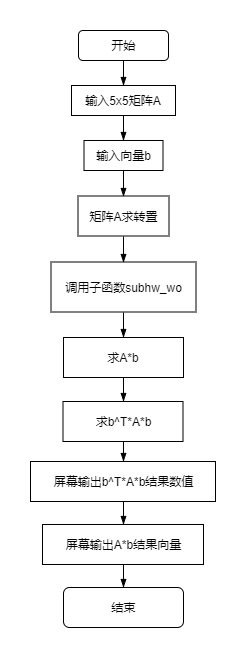

The diagram above was exported from draw.io. Its source (the exported page's mxGraphModel, read from the mxfile embedded in the PNG):
<mxGraphModel dx="1038" dy="559" grid="1" gridSize="10" guides="1" tooltips="1" connect="1" arrows="1" fold="1" page="1" pageScale="1" pageWidth="827" pageHeight="1169" math="0" shadow="0">
  <root>
    <mxCell id="0" />
    <mxCell id="1" parent="0" />
    <mxCell id="f55mgXLf-3909RvQA1nX-26" style="edgeStyle=orthogonalEdgeStyle;rounded=0;orthogonalLoop=1;jettySize=auto;html=1;exitX=0.5;exitY=1;exitDx=0;exitDy=0;endArrow=blockThin;endFill=1;" parent="1" source="f55mgXLf-3909RvQA1nX-1" target="f55mgXLf-3909RvQA1nX-3" edge="1">
      <mxGeometry relative="1" as="geometry" />
    </mxCell>
    <mxCell id="f55mgXLf-3909RvQA1nX-1" value="开始" style="rounded=1;whiteSpace=wrap;html=1;" parent="1" vertex="1">
      <mxGeometry x="101" y="70" width="90" height="30" as="geometry" />
    </mxCell>
    <mxCell id="f55mgXLf-3909RvQA1nX-63" style="edgeStyle=orthogonalEdgeStyle;rounded=0;orthogonalLoop=1;jettySize=auto;html=1;exitX=0.5;exitY=1;exitDx=0;exitDy=0;entryX=0.5;entryY=0;entryDx=0;entryDy=0;endArrow=blockThin;endFill=1;" parent="1" source="f55mgXLf-3909RvQA1nX-3" target="f55mgXLf-3909RvQA1nX-49" edge="1">
      <mxGeometry relative="1" as="geometry" />
    </mxCell>
    <mxCell id="f55mgXLf-3909RvQA1nX-3" value="输入5x5矩阵A" style="rounded=0;whiteSpace=wrap;html=1;" parent="1" vertex="1">
      <mxGeometry x="94" y="125" width="104" height="30" as="geometry" />
    </mxCell>
    <mxCell id="f55mgXLf-3909RvQA1nX-38" style="edgeStyle=orthogonalEdgeStyle;rounded=0;orthogonalLoop=1;jettySize=auto;html=1;exitX=0.5;exitY=1;exitDx=0;exitDy=0;entryX=0.5;entryY=0;entryDx=0;entryDy=0;endArrow=blockThin;endFill=1;" parent="1" source="f55mgXLf-3909RvQA1nX-7" target="f55mgXLf-3909RvQA1nX-14" edge="1">
      <mxGeometry relative="1" as="geometry" />
    </mxCell>
    <mxCell id="f55mgXLf-3909RvQA1nX-7" value="矩阵A求转置" style="rounded=0;whiteSpace=wrap;html=1;" parent="1" vertex="1">
      <mxGeometry x="100.5" y="235.5" width="91" height="40" as="geometry" />
    </mxCell>
    <mxCell id="f55mgXLf-3909RvQA1nX-37" style="edgeStyle=orthogonalEdgeStyle;rounded=0;orthogonalLoop=1;jettySize=auto;html=1;exitX=0.5;exitY=1;exitDx=0;exitDy=0;entryX=0.5;entryY=0;entryDx=0;entryDy=0;endArrow=blockThin;endFill=1;" parent="1" source="f55mgXLf-3909RvQA1nX-14" target="f55mgXLf-3909RvQA1nX-18" edge="1">
      <mxGeometry relative="1" as="geometry" />
    </mxCell>
    <mxCell id="f55mgXLf-3909RvQA1nX-14" value="调用子函数subhw_wo" style="rounded=0;whiteSpace=wrap;html=1;" parent="1" vertex="1">
      <mxGeometry x="73.5" y="301.5" width="145" height="50" as="geometry" />
    </mxCell>
    <mxCell id="f55mgXLf-3909RvQA1nX-36" style="edgeStyle=orthogonalEdgeStyle;rounded=0;orthogonalLoop=1;jettySize=auto;html=1;exitX=0.5;exitY=1;exitDx=0;exitDy=0;entryX=0.5;entryY=0;entryDx=0;entryDy=0;endArrow=blockThin;endFill=1;" parent="1" source="f55mgXLf-3909RvQA1nX-18" target="f55mgXLf-3909RvQA1nX-58" edge="1">
      <mxGeometry relative="1" as="geometry">
        <mxPoint x="146.0588235294117" y="446.6470588235295" as="targetPoint" />
      </mxGeometry>
    </mxCell>
    <mxCell id="f55mgXLf-3909RvQA1nX-18" value="求A*b" style="rounded=0;whiteSpace=wrap;html=1;" parent="1" vertex="1">
      <mxGeometry x="86" y="377" width="120" height="40" as="geometry" />
    </mxCell>
    <mxCell id="f55mgXLf-3909RvQA1nX-35" style="edgeStyle=orthogonalEdgeStyle;rounded=0;orthogonalLoop=1;jettySize=auto;html=1;exitX=0.5;exitY=1;exitDx=0;exitDy=0;entryX=0.5;entryY=0;entryDx=0;entryDy=0;endArrow=blockThin;endFill=1;" parent="1" target="f55mgXLf-3909RvQA1nX-59" edge="1">
      <mxGeometry relative="1" as="geometry">
        <mxPoint x="146.0588235294117" y="451.2352941176471" as="sourcePoint" />
        <mxPoint x="146.0588235294117" y="480.6470588235295" as="targetPoint" />
      </mxGeometry>
    </mxCell>
    <mxCell id="f55mgXLf-3909RvQA1nX-30" value="结束" style="rounded=1;whiteSpace=wrap;html=1;" parent="1" vertex="1">
      <mxGeometry x="86" y="627" width="120" height="40" as="geometry" />
    </mxCell>
    <mxCell id="f55mgXLf-3909RvQA1nX-48" style="edgeStyle=orthogonalEdgeStyle;rounded=0;orthogonalLoop=1;jettySize=auto;html=1;exitX=0.5;exitY=1;exitDx=0;exitDy=0;entryX=0.5;entryY=0;entryDx=0;entryDy=0;endArrow=blockThin;endFill=1;" parent="1" source="f55mgXLf-3909RvQA1nX-60" target="f55mgXLf-3909RvQA1nX-30" edge="1">
      <mxGeometry relative="1" as="geometry">
        <mxPoint x="145.76470588235293" y="764.7647058823529" as="sourcePoint" />
      </mxGeometry>
    </mxCell>
    <mxCell id="f55mgXLf-3909RvQA1nX-62" style="edgeStyle=orthogonalEdgeStyle;rounded=0;orthogonalLoop=1;jettySize=auto;html=1;exitX=0.5;exitY=1;exitDx=0;exitDy=0;entryX=0.5;entryY=0;entryDx=0;entryDy=0;endArrow=blockThin;endFill=1;" parent="1" source="f55mgXLf-3909RvQA1nX-49" target="f55mgXLf-3909RvQA1nX-7" edge="1">
      <mxGeometry relative="1" as="geometry" />
    </mxCell>
    <mxCell id="f55mgXLf-3909RvQA1nX-49" value="输入向量b" style="rounded=0;whiteSpace=wrap;html=1;" parent="1" vertex="1">
      <mxGeometry x="106.5" y="180" width="79" height="30" as="geometry" />
    </mxCell>
    <mxCell id="f55mgXLf-3909RvQA1nX-58" value="求b^T*A*b" style="rounded=0;whiteSpace=wrap;html=1;" parent="1" vertex="1">
      <mxGeometry x="85.5" y="441" width="120" height="40" as="geometry" />
    </mxCell>
    <mxCell id="f55mgXLf-3909RvQA1nX-61" style="edgeStyle=orthogonalEdgeStyle;rounded=0;orthogonalLoop=1;jettySize=auto;html=1;exitX=0.5;exitY=1;exitDx=0;exitDy=0;entryX=0.5;entryY=0;entryDx=0;entryDy=0;endArrow=blockThin;endFill=1;" parent="1" source="f55mgXLf-3909RvQA1nX-59" target="f55mgXLf-3909RvQA1nX-60" edge="1">
      <mxGeometry relative="1" as="geometry" />
    </mxCell>
    <mxCell id="f55mgXLf-3909RvQA1nX-59" value="屏幕输出b^T*A*b结果数值" style="rounded=0;whiteSpace=wrap;html=1;" parent="1" vertex="1">
      <mxGeometry x="53" y="501" width="185" height="40" as="geometry" />
    </mxCell>
    <mxCell id="f55mgXLf-3909RvQA1nX-60" value="屏幕输出A*b结果向量" style="rounded=0;whiteSpace=wrap;html=1;" parent="1" vertex="1">
      <mxGeometry x="65" y="564" width="161" height="40" as="geometry" />
    </mxCell>
  </root>
</mxGraphModel>